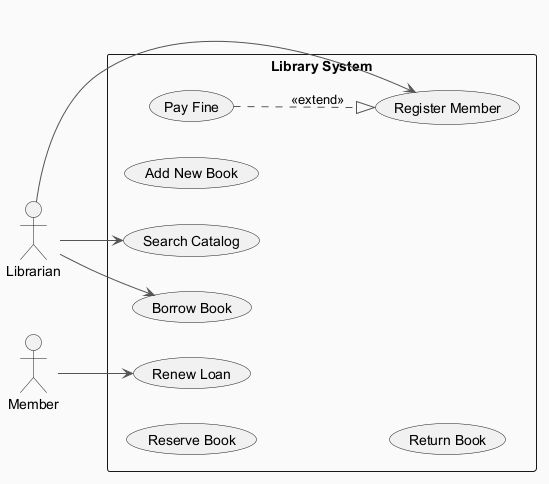

The diagram above was rendered by PlantUML. Its source (embedded in the PNG):
@startuml
skinparam backgroundColor #FAFAFA
skinparam classBackgroundColor #FFF3E0
skinparam classBorderColor #E65100
skinparam ArrowColor #555555
left to right direction
actor "Member" as M
actor "Librarian" as L
rectangle "Library System" {
  usecase "Reserve Book" as UC_ReserveBook
  usecase "Register Member" as UC_RegisterMember
  usecase "Search Catalog" as UC_SearchCatalog
  usecase "Add New Book" as UC_AddNewBook
  usecase "Renew Loan" as UC_RenewLoan
  usecase "Borrow Book" as UC_BorrowBook
  usecase "Return Book" as UC_ReturnBook
  usecase "Pay Fine" as UC_PayFine
}
M --> UC_RenewLoan
L --> UC_SearchCatalog
L --> UC_BorrowBook
L --> UC_RegisterMember
UC_PayFine ..|> UC_RegisterMember : <<extend>>
@enduml